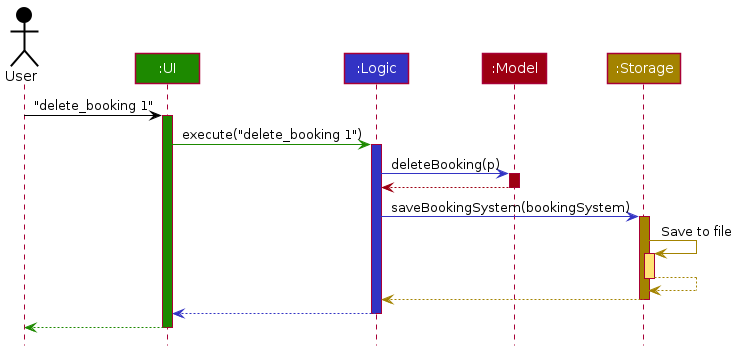

The diagram above was rendered by PlantUML. Its source (embedded in the PNG):
@startuml
!include style.puml

Actor User as user USER_COLOR
Participant ":UI" as ui UI_COLOR
Participant ":Logic" as logic LOGIC_COLOR
Participant ":Model" as model MODEL_COLOR
Participant ":Storage" as storage STORAGE_COLOR

user -[USER_COLOR]> ui : "delete_booking 1"
activate ui UI_COLOR

ui -[UI_COLOR]> logic : execute("delete_booking 1")
activate logic LOGIC_COLOR

logic -[LOGIC_COLOR]> model : deleteBooking(p)
activate model MODEL_COLOR

model -[MODEL_COLOR]-> logic
deactivate model

logic -[LOGIC_COLOR]> storage : saveBookingSystem(bookingSystem)
activate storage STORAGE_COLOR

storage -[STORAGE_COLOR]> storage : Save to file
activate storage STORAGE_COLOR_T1
storage --[STORAGE_COLOR]> storage
deactivate storage

storage --[STORAGE_COLOR]> logic
deactivate storage

logic --[LOGIC_COLOR]> ui
deactivate logic

ui--[UI_COLOR]> user
deactivate ui
@enduml